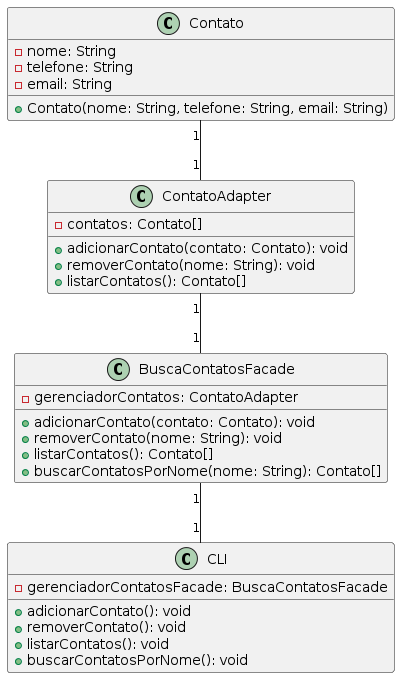

The diagram above was rendered by PlantUML. Its source (embedded in the PNG):
@startuml
class Contato {
    -nome: String
    -telefone: String
    -email: String
    +Contato(nome: String, telefone: String, email: String)
}

class ContatoAdapter {
    -contatos: Contato[]
    +adicionarContato(contato: Contato): void
    +removerContato(nome: String): void
    +listarContatos(): Contato[]
}

class BuscaContatosFacade {
    -gerenciadorContatos: ContatoAdapter
    +adicionarContato(contato: Contato): void
    +removerContato(nome: String): void
    +listarContatos(): Contato[]
    +buscarContatosPorNome(nome: String): Contato[]
}

class CLI {
    -gerenciadorContatosFacade: BuscaContatosFacade
    +adicionarContato(): void
    +removerContato(): void
    +listarContatos(): void
    +buscarContatosPorNome(): void
}

Contato "1" -- "1" ContatoAdapter
ContatoAdapter "1" -- "1" BuscaContatosFacade
BuscaContatosFacade "1" -- "1" CLI
@enduml